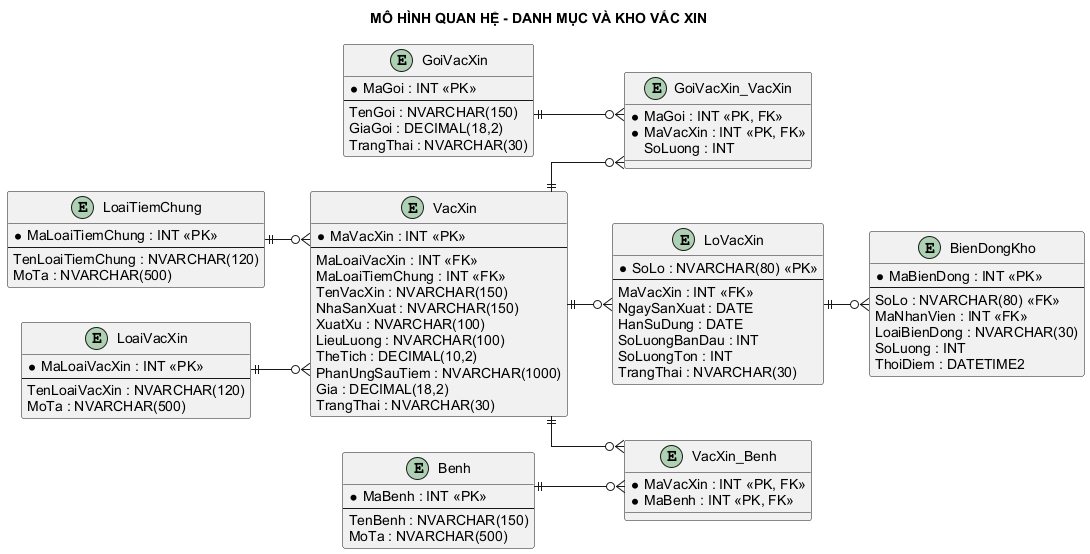

The diagram above was rendered by PlantUML. Its source (embedded in the PNG):
@startuml
left to right direction
skinparam linetype ortho
skinparam shadowing false
skinparam defaultFontName Arial
skinparam nodesep 35
skinparam ranksep 45
skinparam entity {
  BackgroundColor #FFFDEB
  BorderColor #333333
}
title MÔ HÌNH QUAN HỆ - DANH MỤC VÀ KHO VẮC XIN

entity "VacXin_Benh" as VacXinBenh {
    * MaVacXin : INT <<PK, FK>>
    * MaBenh : INT <<PK, FK>>
  }

entity "LoaiTiemChung" as LoaiTiemChung {
    * MaLoaiTiemChung : INT <<PK>>
    --
    TenLoaiTiemChung : NVARCHAR(120)
    MoTa : NVARCHAR(500)
  }

entity "LoVacXin" as LoVacXin {
    * SoLo : NVARCHAR(80) <<PK>>
    --
    MaVacXin : INT <<FK>>
    NgaySanXuat : DATE
    HanSuDung : DATE
    SoLuongBanDau : INT
    SoLuongTon : INT
    TrangThai : NVARCHAR(30)
  }

entity "LoaiVacXin" as LoaiVacXin {
    * MaLoaiVacXin : INT <<PK>>
    --
    TenLoaiVacXin : NVARCHAR(120)
    MoTa : NVARCHAR(500)
  }

entity "VacXin" as VacXin {
    * MaVacXin : INT <<PK>>
    --
    MaLoaiVacXin : INT <<FK>>
    MaLoaiTiemChung : INT <<FK>>
    TenVacXin : NVARCHAR(150)
    NhaSanXuat : NVARCHAR(150)
    XuatXu : NVARCHAR(100)
    LieuLuong : NVARCHAR(100)
    TheTich : DECIMAL(10,2)
    PhanUngSauTiem : NVARCHAR(1000)
    Gia : DECIMAL(18,2)
    TrangThai : NVARCHAR(30)
  }

entity "GoiVacXin_VacXin" as GoiVacXinVacXin {
    * MaGoi : INT <<PK, FK>>
    * MaVacXin : INT <<PK, FK>>
    SoLuong : INT
  }

entity "Benh" as Benh {
    * MaBenh : INT <<PK>>
    --
    TenBenh : NVARCHAR(150)
    MoTa : NVARCHAR(500)
  }

entity "BienDongKho" as BienDongKho {
    * MaBienDong : INT <<PK>>
    --
    SoLo : NVARCHAR(80) <<FK>>
    MaNhanVien : INT <<FK>>
    LoaiBienDong : NVARCHAR(30)
    SoLuong : INT
    ThoiDiem : DATETIME2
  }

entity "GoiVacXin" as GoiVacXin {
    * MaGoi : INT <<PK>>
    --
    TenGoi : NVARCHAR(150)
    GiaGoi : DECIMAL(18,2)
    TrangThai : NVARCHAR(30)
  }

LoaiVacXin ||--o{ VacXin
LoaiTiemChung ||--o{ VacXin
VacXin ||--o{ VacXinBenh
Benh ||--o{ VacXinBenh
GoiVacXin ||--o{ GoiVacXinVacXin
VacXin ||--o{ GoiVacXinVacXin
VacXin ||--o{ LoVacXin
LoVacXin ||--o{ BienDongKho
@enduml